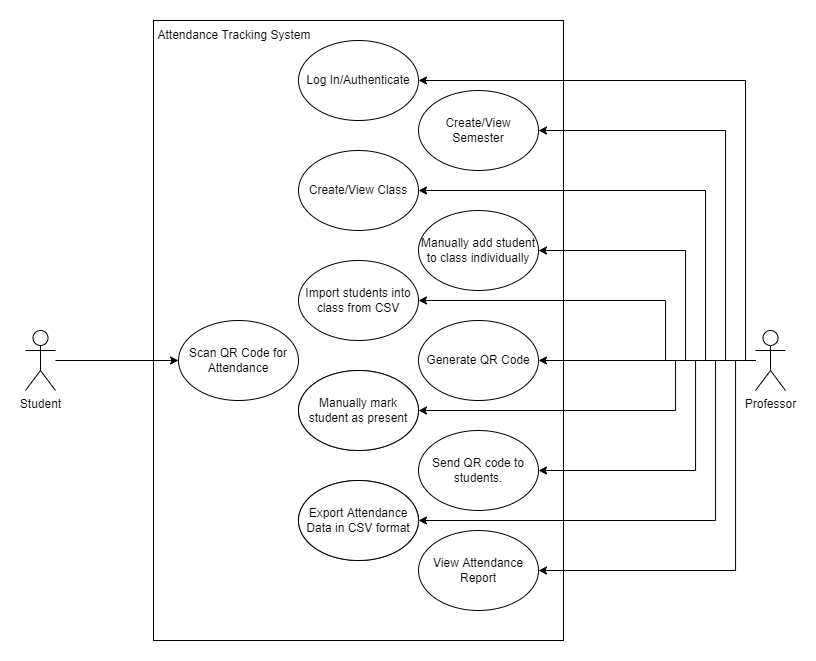

The diagram above was exported from draw.io. Its source (the exported page's mxGraphModel, read from the mxfile embedded in the PNG):
<mxGraphModel dx="1875" dy="1034" grid="1" gridSize="10" guides="1" tooltips="1" connect="1" arrows="1" fold="1" page="1" pageScale="1" pageWidth="850" pageHeight="1100" math="0" shadow="0">
  <root>
    <mxCell id="0" />
    <mxCell id="1" parent="0" />
    <mxCell id="UTsePQs5i9cJrL7vb6lu-15" value="" style="rounded=0;whiteSpace=wrap;html=1;" vertex="1" parent="1">
      <mxGeometry x="168" y="160" width="410" height="620" as="geometry" />
    </mxCell>
    <mxCell id="UTsePQs5i9cJrL7vb6lu-45" style="edgeStyle=orthogonalEdgeStyle;rounded=0;orthogonalLoop=1;jettySize=auto;html=1;entryX=0;entryY=0.5;entryDx=0;entryDy=0;" edge="1" parent="1" source="UTsePQs5i9cJrL7vb6lu-1" target="UTsePQs5i9cJrL7vb6lu-11">
      <mxGeometry relative="1" as="geometry" />
    </mxCell>
    <mxCell id="UTsePQs5i9cJrL7vb6lu-1" value="Student" style="shape=umlActor;verticalLabelPosition=bottom;verticalAlign=top;html=1;outlineConnect=0;" vertex="1" parent="1">
      <mxGeometry x="40" y="470" width="30" height="60" as="geometry" />
    </mxCell>
    <mxCell id="UTsePQs5i9cJrL7vb6lu-2" value="Create/View Class" style="ellipse;whiteSpace=wrap;html=1;" vertex="1" parent="1">
      <mxGeometry x="313" y="290" width="120" height="80" as="geometry" />
    </mxCell>
    <mxCell id="UTsePQs5i9cJrL7vb6lu-4" value="Manually add student to class individually" style="ellipse;whiteSpace=wrap;html=1;" vertex="1" parent="1">
      <mxGeometry x="433" y="350" width="120" height="80" as="geometry" />
    </mxCell>
    <mxCell id="UTsePQs5i9cJrL7vb6lu-5" value="Import students into class from CSV" style="ellipse;whiteSpace=wrap;html=1;" vertex="1" parent="1">
      <mxGeometry x="313" y="400" width="120" height="80" as="geometry" />
    </mxCell>
    <mxCell id="UTsePQs5i9cJrL7vb6lu-7" value="Manually mark student as present" style="ellipse;whiteSpace=wrap;html=1;" vertex="1" parent="1">
      <mxGeometry x="313" y="510" width="120" height="80" as="geometry" />
    </mxCell>
    <mxCell id="UTsePQs5i9cJrL7vb6lu-33" style="edgeStyle=orthogonalEdgeStyle;rounded=0;orthogonalLoop=1;jettySize=auto;html=1;entryX=1;entryY=0.5;entryDx=0;entryDy=0;" edge="1" parent="1" source="UTsePQs5i9cJrL7vb6lu-8" target="UTsePQs5i9cJrL7vb6lu-28">
      <mxGeometry relative="1" as="geometry">
        <Array as="points">
          <mxPoint x="750" y="500" />
          <mxPoint x="750" y="710" />
        </Array>
      </mxGeometry>
    </mxCell>
    <mxCell id="UTsePQs5i9cJrL7vb6lu-34" style="edgeStyle=orthogonalEdgeStyle;rounded=0;orthogonalLoop=1;jettySize=auto;html=1;entryX=1;entryY=0.5;entryDx=0;entryDy=0;" edge="1" parent="1" source="UTsePQs5i9cJrL7vb6lu-8" target="UTsePQs5i9cJrL7vb6lu-16">
      <mxGeometry relative="1" as="geometry">
        <Array as="points">
          <mxPoint x="730" y="500" />
          <mxPoint x="730" y="660" />
        </Array>
      </mxGeometry>
    </mxCell>
    <mxCell id="UTsePQs5i9cJrL7vb6lu-35" style="edgeStyle=orthogonalEdgeStyle;rounded=0;orthogonalLoop=1;jettySize=auto;html=1;entryX=1;entryY=0.5;entryDx=0;entryDy=0;" edge="1" parent="1" source="UTsePQs5i9cJrL7vb6lu-8" target="UTsePQs5i9cJrL7vb6lu-29">
      <mxGeometry relative="1" as="geometry">
        <Array as="points">
          <mxPoint x="710" y="500" />
          <mxPoint x="710" y="610" />
        </Array>
      </mxGeometry>
    </mxCell>
    <mxCell id="UTsePQs5i9cJrL7vb6lu-36" style="edgeStyle=orthogonalEdgeStyle;rounded=0;orthogonalLoop=1;jettySize=auto;html=1;entryX=1;entryY=0.5;entryDx=0;entryDy=0;" edge="1" parent="1" source="UTsePQs5i9cJrL7vb6lu-8" target="UTsePQs5i9cJrL7vb6lu-19">
      <mxGeometry relative="1" as="geometry">
        <Array as="points">
          <mxPoint x="690" y="500" />
          <mxPoint x="690" y="550" />
        </Array>
      </mxGeometry>
    </mxCell>
    <mxCell id="UTsePQs5i9cJrL7vb6lu-37" style="edgeStyle=orthogonalEdgeStyle;rounded=0;orthogonalLoop=1;jettySize=auto;html=1;entryX=1;entryY=0.5;entryDx=0;entryDy=0;" edge="1" parent="1" source="UTsePQs5i9cJrL7vb6lu-8" target="UTsePQs5i9cJrL7vb6lu-30">
      <mxGeometry relative="1" as="geometry" />
    </mxCell>
    <mxCell id="UTsePQs5i9cJrL7vb6lu-38" style="edgeStyle=orthogonalEdgeStyle;rounded=0;orthogonalLoop=1;jettySize=auto;html=1;entryX=1;entryY=0.5;entryDx=0;entryDy=0;" edge="1" parent="1" source="UTsePQs5i9cJrL7vb6lu-8" target="UTsePQs5i9cJrL7vb6lu-5">
      <mxGeometry relative="1" as="geometry">
        <Array as="points">
          <mxPoint x="680" y="500" />
          <mxPoint x="680" y="440" />
        </Array>
      </mxGeometry>
    </mxCell>
    <mxCell id="UTsePQs5i9cJrL7vb6lu-39" style="edgeStyle=orthogonalEdgeStyle;rounded=0;orthogonalLoop=1;jettySize=auto;html=1;entryX=1;entryY=0.5;entryDx=0;entryDy=0;" edge="1" parent="1" source="UTsePQs5i9cJrL7vb6lu-8" target="UTsePQs5i9cJrL7vb6lu-4">
      <mxGeometry relative="1" as="geometry">
        <Array as="points">
          <mxPoint x="700" y="500" />
          <mxPoint x="700" y="390" />
        </Array>
      </mxGeometry>
    </mxCell>
    <mxCell id="UTsePQs5i9cJrL7vb6lu-40" style="edgeStyle=orthogonalEdgeStyle;rounded=0;orthogonalLoop=1;jettySize=auto;html=1;entryX=1;entryY=0.5;entryDx=0;entryDy=0;" edge="1" parent="1" source="UTsePQs5i9cJrL7vb6lu-8" target="UTsePQs5i9cJrL7vb6lu-2">
      <mxGeometry relative="1" as="geometry">
        <Array as="points">
          <mxPoint x="720" y="500" />
          <mxPoint x="720" y="330" />
        </Array>
      </mxGeometry>
    </mxCell>
    <mxCell id="UTsePQs5i9cJrL7vb6lu-41" style="edgeStyle=orthogonalEdgeStyle;rounded=0;orthogonalLoop=1;jettySize=auto;html=1;entryX=1;entryY=0.5;entryDx=0;entryDy=0;" edge="1" parent="1" source="UTsePQs5i9cJrL7vb6lu-8" target="UTsePQs5i9cJrL7vb6lu-31">
      <mxGeometry relative="1" as="geometry">
        <Array as="points">
          <mxPoint x="740" y="500" />
          <mxPoint x="740" y="270" />
        </Array>
      </mxGeometry>
    </mxCell>
    <mxCell id="UTsePQs5i9cJrL7vb6lu-44" style="edgeStyle=orthogonalEdgeStyle;rounded=0;orthogonalLoop=1;jettySize=auto;html=1;entryX=1;entryY=0.5;entryDx=0;entryDy=0;" edge="1" parent="1" source="UTsePQs5i9cJrL7vb6lu-8" target="UTsePQs5i9cJrL7vb6lu-42">
      <mxGeometry relative="1" as="geometry">
        <Array as="points">
          <mxPoint x="760" y="500" />
          <mxPoint x="760" y="220" />
        </Array>
      </mxGeometry>
    </mxCell>
    <mxCell id="UTsePQs5i9cJrL7vb6lu-8" value="Professor" style="shape=umlActor;verticalLabelPosition=bottom;verticalAlign=top;html=1;outlineConnect=0;" vertex="1" parent="1">
      <mxGeometry x="770" y="470" width="30" height="60" as="geometry" />
    </mxCell>
    <mxCell id="UTsePQs5i9cJrL7vb6lu-11" value="Scan QR Code for Attendance" style="ellipse;whiteSpace=wrap;html=1;" vertex="1" parent="1">
      <mxGeometry x="193" y="460" width="120" height="80" as="geometry" />
    </mxCell>
    <mxCell id="UTsePQs5i9cJrL7vb6lu-12" value="Export Attendance Data in CSV format" style="ellipse;whiteSpace=wrap;html=1;" vertex="1" parent="1">
      <mxGeometry x="313" y="620" width="120" height="80" as="geometry" />
    </mxCell>
    <mxCell id="UTsePQs5i9cJrL7vb6lu-16" value="Export Attendance Data in CSV format" style="ellipse;whiteSpace=wrap;html=1;" vertex="1" parent="1">
      <mxGeometry x="313" y="620" width="120" height="80" as="geometry" />
    </mxCell>
    <mxCell id="UTsePQs5i9cJrL7vb6lu-19" value="Manually mark student as present" style="ellipse;whiteSpace=wrap;html=1;" vertex="1" parent="1">
      <mxGeometry x="313" y="510" width="120" height="80" as="geometry" />
    </mxCell>
    <mxCell id="UTsePQs5i9cJrL7vb6lu-28" value="View Attendance Report" style="ellipse;whiteSpace=wrap;html=1;" vertex="1" parent="1">
      <mxGeometry x="433" y="670" width="120" height="80" as="geometry" />
    </mxCell>
    <mxCell id="UTsePQs5i9cJrL7vb6lu-29" value="Send QR code to students." style="ellipse;whiteSpace=wrap;html=1;" vertex="1" parent="1">
      <mxGeometry x="433" y="570" width="120" height="80" as="geometry" />
    </mxCell>
    <mxCell id="UTsePQs5i9cJrL7vb6lu-30" value="Generate QR Code" style="ellipse;whiteSpace=wrap;html=1;" vertex="1" parent="1">
      <mxGeometry x="433" y="460" width="120" height="80" as="geometry" />
    </mxCell>
    <mxCell id="UTsePQs5i9cJrL7vb6lu-31" value="Create/View Semester" style="ellipse;whiteSpace=wrap;html=1;" vertex="1" parent="1">
      <mxGeometry x="433" y="230" width="120" height="80" as="geometry" />
    </mxCell>
    <mxCell id="UTsePQs5i9cJrL7vb6lu-42" value="Log In/Authenticate" style="ellipse;whiteSpace=wrap;html=1;" vertex="1" parent="1">
      <mxGeometry x="313" y="180" width="120" height="80" as="geometry" />
    </mxCell>
    <mxCell id="UTsePQs5i9cJrL7vb6lu-46" value="Attendance Tracking System" style="text;html=1;strokeColor=none;fillColor=none;align=center;verticalAlign=middle;whiteSpace=wrap;rounded=0;" vertex="1" parent="1">
      <mxGeometry x="168" y="160" width="162" height="30" as="geometry" />
    </mxCell>
  </root>
</mxGraphModel>